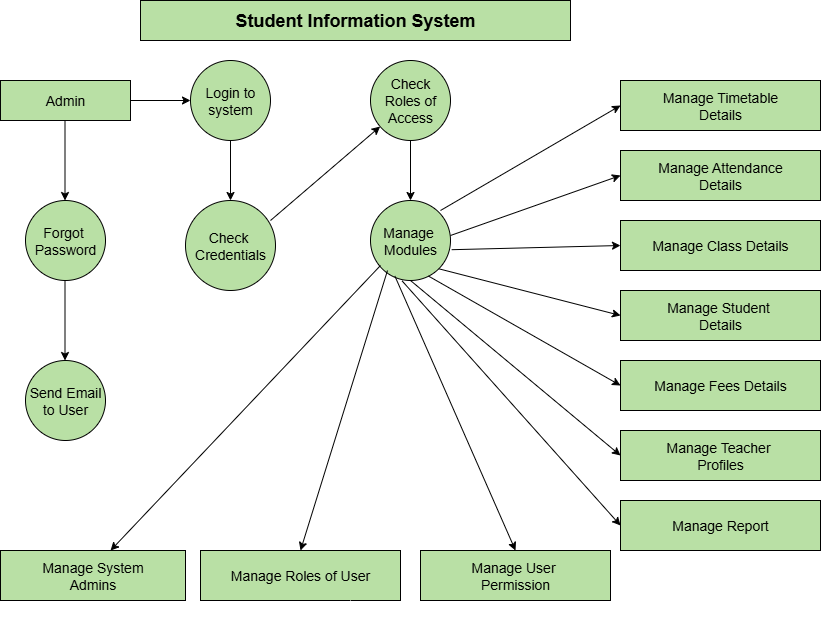

The diagram above was exported from draw.io. Its source (the exported page's mxGraphModel, read from the mxfile embedded in the PNG):
<mxGraphModel dx="1034" dy="604" grid="1" gridSize="10" guides="1" tooltips="1" connect="1" arrows="1" fold="1" page="1" pageScale="1" pageWidth="850" pageHeight="1100" background="light-dark(#FFFFFF,#FFFFFF)" math="0" shadow="0">
  <root>
    <mxCell id="0" />
    <mxCell id="1" parent="0" />
    <mxCell id="RVi_NVg0WJy2UK71ycoB-1" value="&lt;font style=&quot;font-size: 18px;&quot;&gt;Student Information System&lt;/font&gt;" style="rounded=0;whiteSpace=wrap;html=1;fillColor=light-dark(#FFFFFF,#B9E0A5);fontStyle=1;fontColor=light-dark(#000000,#000000);strokeColor=light-dark(#000000,#030303);" vertex="1" parent="1">
      <mxGeometry x="210" y="40" width="430" height="40" as="geometry" />
    </mxCell>
    <mxCell id="RVi_NVg0WJy2UK71ycoB-2" value="&lt;font style=&quot;color: light-dark(rgb(0, 0, 0), rgb(0, 0, 0));&quot;&gt;Admin&lt;/font&gt;" style="rounded=0;whiteSpace=wrap;html=1;fillColor=light-dark(#FFFFFF,#B9E0A5);fontColor=light-dark(#000000,#B5739D);fontStyle=0;fontSize=14;strokeColor=light-dark(#000000,#030303);" vertex="1" parent="1">
      <mxGeometry x="70" y="120" width="130" height="40" as="geometry" />
    </mxCell>
    <mxCell id="RVi_NVg0WJy2UK71ycoB-3" value="" style="endArrow=classic;html=1;rounded=0;" edge="1" parent="1">
      <mxGeometry width="50" height="50" relative="1" as="geometry">
        <mxPoint x="90" y="330" as="sourcePoint" />
        <mxPoint x="140" y="280" as="targetPoint" />
      </mxGeometry>
    </mxCell>
    <mxCell id="RVi_NVg0WJy2UK71ycoB-4" value="" style="endArrow=classic;html=1;rounded=0;strokeColor=light-dark(#000000,#000000);" edge="1" parent="1">
      <mxGeometry width="50" height="50" relative="1" as="geometry">
        <mxPoint x="200" y="140" as="sourcePoint" />
        <mxPoint x="260" y="140" as="targetPoint" />
      </mxGeometry>
    </mxCell>
    <mxCell id="RVi_NVg0WJy2UK71ycoB-5" value="&lt;font style=&quot;color: light-dark(rgb(0, 0, 0), rgb(0, 0, 0));&quot;&gt;Login to system&lt;/font&gt;" style="ellipse;whiteSpace=wrap;html=1;aspect=fixed;fillColor=light-dark(#FFFFFF,#B9E0A5);fontColor=light-dark(#000000,#B5739D);fontSize=14;strokeColor=light-dark(#000000,#030303);" vertex="1" parent="1">
      <mxGeometry x="260" y="100" width="80" height="80" as="geometry" />
    </mxCell>
    <mxCell id="RVi_NVg0WJy2UK71ycoB-6" value="" style="endArrow=classic;html=1;rounded=0;strokeColor=light-dark(#000000,#030303);" edge="1" parent="1">
      <mxGeometry width="50" height="50" relative="1" as="geometry">
        <mxPoint x="300" y="180" as="sourcePoint" />
        <mxPoint x="300" y="240" as="targetPoint" />
      </mxGeometry>
    </mxCell>
    <mxCell id="RVi_NVg0WJy2UK71ycoB-7" value="&lt;font style=&quot;font-size: 14px;&quot;&gt;Check&amp;nbsp;&lt;/font&gt;&lt;div&gt;&lt;font style=&quot;font-size: 14px;&quot;&gt;Credentials&lt;/font&gt;&lt;/div&gt;" style="ellipse;whiteSpace=wrap;html=1;aspect=fixed;fillColor=light-dark(#FFFFFF,#B9E0A5);strokeColor=light-dark(#000000,#030303);fontColor=light-dark(#000000,#000000);" vertex="1" parent="1">
      <mxGeometry x="255" y="240" width="90" height="90" as="geometry" />
    </mxCell>
    <mxCell id="RVi_NVg0WJy2UK71ycoB-8" value="" style="endArrow=classic;html=1;rounded=0;strokeColor=light-dark(#000000,#000000);" edge="1" parent="1" target="RVi_NVg0WJy2UK71ycoB-10">
      <mxGeometry width="50" height="50" relative="1" as="geometry">
        <mxPoint x="340" y="260" as="sourcePoint" />
        <mxPoint x="480" y="160" as="targetPoint" />
      </mxGeometry>
    </mxCell>
    <mxCell id="RVi_NVg0WJy2UK71ycoB-10" value="Check Roles of Access" style="ellipse;whiteSpace=wrap;html=1;aspect=fixed;fillColor=light-dark(#FFFFFF,#B9E0A5);strokeColor=light-dark(#000000,#000000);fontColor=light-dark(#000000,#000000);fontSize=14;" vertex="1" parent="1">
      <mxGeometry x="440" y="100" width="80" height="80" as="geometry" />
    </mxCell>
    <mxCell id="RVi_NVg0WJy2UK71ycoB-11" value="" style="endArrow=classic;html=1;rounded=0;strokeColor=light-dark(#000000,#000000);" edge="1" parent="1">
      <mxGeometry width="50" height="50" relative="1" as="geometry">
        <mxPoint x="480" y="180" as="sourcePoint" />
        <mxPoint x="480" y="240" as="targetPoint" />
      </mxGeometry>
    </mxCell>
    <mxCell id="RVi_NVg0WJy2UK71ycoB-12" value="Manage&amp;nbsp;&lt;div&gt;Modules&lt;/div&gt;" style="ellipse;whiteSpace=wrap;html=1;aspect=fixed;fillColor=light-dark(#FFFFFF,#B9E0A5);strokeColor=light-dark(#000000,#000000);fontColor=light-dark(#000000,#000000);fontSize=14;" vertex="1" parent="1">
      <mxGeometry x="440" y="240" width="80" height="80" as="geometry" />
    </mxCell>
    <mxCell id="RVi_NVg0WJy2UK71ycoB-13" value="" style="endArrow=classic;html=1;rounded=0;strokeColor=light-dark(#000000,#000000);" edge="1" parent="1">
      <mxGeometry width="50" height="50" relative="1" as="geometry">
        <mxPoint x="134.5" y="160" as="sourcePoint" />
        <mxPoint x="134.5" y="240" as="targetPoint" />
      </mxGeometry>
    </mxCell>
    <mxCell id="RVi_NVg0WJy2UK71ycoB-14" value="Forgot&amp;nbsp;&lt;div&gt;Password&lt;/div&gt;" style="ellipse;whiteSpace=wrap;html=1;aspect=fixed;fillColor=light-dark(#FFFFFF,#B9E0A5);strokeColor=light-dark(#000000,#000000);fontColor=light-dark(#000000,#000000);fontSize=14;" vertex="1" parent="1">
      <mxGeometry x="95" y="240" width="80" height="80" as="geometry" />
    </mxCell>
    <mxCell id="RVi_NVg0WJy2UK71ycoB-15" value="" style="endArrow=classic;html=1;rounded=0;strokeColor=light-dark(#000000,#000000);" edge="1" parent="1">
      <mxGeometry width="50" height="50" relative="1" as="geometry">
        <mxPoint x="134.5" y="320" as="sourcePoint" />
        <mxPoint x="134.5" y="400" as="targetPoint" />
      </mxGeometry>
    </mxCell>
    <mxCell id="RVi_NVg0WJy2UK71ycoB-16" value="Send Email&lt;div&gt;to User&lt;/div&gt;" style="ellipse;whiteSpace=wrap;html=1;aspect=fixed;fillColor=light-dark(#FFFFFF,#B9E0A5);strokeColor=light-dark(#000000,#000000);fontSize=14;fontColor=light-dark(#000000,#000000);" vertex="1" parent="1">
      <mxGeometry x="95" y="400" width="80" height="80" as="geometry" />
    </mxCell>
    <mxCell id="RVi_NVg0WJy2UK71ycoB-17" value="Manage Timetable&lt;div&gt;Details&lt;/div&gt;" style="rounded=0;whiteSpace=wrap;html=1;fillColor=light-dark(#FFFFFF,#B9E0A5);strokeColor=light-dark(#000000,#000000);fontColor=light-dark(#000000,#000000);fontSize=14;" vertex="1" parent="1">
      <mxGeometry x="690" y="120" width="200" height="50" as="geometry" />
    </mxCell>
    <mxCell id="RVi_NVg0WJy2UK71ycoB-18" value="Manage Attendance&lt;div&gt;Details&lt;/div&gt;" style="rounded=0;whiteSpace=wrap;html=1;fillColor=light-dark(#FFFFFF,#B9E0A5);strokeColor=light-dark(#000000,#000000);fontColor=light-dark(#000000,#000000);fontSize=14;" vertex="1" parent="1">
      <mxGeometry x="690" y="190" width="200" height="50" as="geometry" />
    </mxCell>
    <mxCell id="RVi_NVg0WJy2UK71ycoB-19" value="Manage Class Details" style="rounded=0;whiteSpace=wrap;html=1;fillColor=light-dark(#FFFFFF,#B9E0A5);strokeColor=light-dark(#000000,#000000);fontColor=light-dark(#000000,#000000);fontSize=14;" vertex="1" parent="1">
      <mxGeometry x="690" y="260" width="200" height="50" as="geometry" />
    </mxCell>
    <mxCell id="RVi_NVg0WJy2UK71ycoB-20" value="Manage Student&amp;nbsp;&lt;div&gt;Details&lt;/div&gt;" style="rounded=0;whiteSpace=wrap;html=1;fillColor=light-dark(#FFFFFF,#B9E0A5);strokeColor=light-dark(#000000,#000000);fontColor=light-dark(#000000,#000000);fontSize=14;" vertex="1" parent="1">
      <mxGeometry x="690" y="330" width="200" height="50" as="geometry" />
    </mxCell>
    <mxCell id="RVi_NVg0WJy2UK71ycoB-21" value="Manage Fees Details" style="rounded=0;whiteSpace=wrap;html=1;fillColor=light-dark(#FFFFFF,#B9E0A5);strokeColor=light-dark(#000000,#000000);fontColor=light-dark(#000000,#000000);fontSize=14;" vertex="1" parent="1">
      <mxGeometry x="690" y="400" width="200" height="50" as="geometry" />
    </mxCell>
    <mxCell id="RVi_NVg0WJy2UK71ycoB-22" value="Manage Teacher&amp;nbsp;&lt;div&gt;Profiles&lt;/div&gt;" style="rounded=0;whiteSpace=wrap;html=1;fillColor=light-dark(#FFFFFF,#B9E0A5);strokeColor=light-dark(#000000,#000000);fontColor=light-dark(#000000,#000000);fontSize=14;" vertex="1" parent="1">
      <mxGeometry x="690" y="470" width="200" height="50" as="geometry" />
    </mxCell>
    <mxCell id="RVi_NVg0WJy2UK71ycoB-23" value="Manage Report" style="rounded=0;whiteSpace=wrap;html=1;fillColor=light-dark(#FFFFFF,#B9E0A5);strokeColor=light-dark(#000000,#000000);fontColor=light-dark(#000000,#000000);fontSize=14;" vertex="1" parent="1">
      <mxGeometry x="690" y="540" width="200" height="50" as="geometry" />
    </mxCell>
    <mxCell id="RVi_NVg0WJy2UK71ycoB-24" value="" style="endArrow=classic;html=1;rounded=0;strokeColor=light-dark(#000000,#000000);entryX=0;entryY=0.5;entryDx=0;entryDy=0;" edge="1" parent="1" target="RVi_NVg0WJy2UK71ycoB-17">
      <mxGeometry width="50" height="50" relative="1" as="geometry">
        <mxPoint x="510" y="250" as="sourcePoint" />
        <mxPoint x="560" y="200" as="targetPoint" />
      </mxGeometry>
    </mxCell>
    <mxCell id="RVi_NVg0WJy2UK71ycoB-25" value="" style="endArrow=classic;html=1;rounded=0;strokeColor=light-dark(#000000,#000000);entryX=0;entryY=0.5;entryDx=0;entryDy=0;" edge="1" parent="1" target="RVi_NVg0WJy2UK71ycoB-18">
      <mxGeometry width="50" height="50" relative="1" as="geometry">
        <mxPoint x="520" y="275" as="sourcePoint" />
        <mxPoint x="700" y="170" as="targetPoint" />
      </mxGeometry>
    </mxCell>
    <mxCell id="RVi_NVg0WJy2UK71ycoB-26" value="" style="endArrow=classic;html=1;rounded=0;strokeColor=light-dark(#000000,#000000);entryX=0;entryY=0.5;entryDx=0;entryDy=0;exitX=1.015;exitY=0.615;exitDx=0;exitDy=0;exitPerimeter=0;" edge="1" parent="1" source="RVi_NVg0WJy2UK71ycoB-12" target="RVi_NVg0WJy2UK71ycoB-19">
      <mxGeometry width="50" height="50" relative="1" as="geometry">
        <mxPoint x="520" y="295" as="sourcePoint" />
        <mxPoint x="700" y="190" as="targetPoint" />
      </mxGeometry>
    </mxCell>
    <mxCell id="RVi_NVg0WJy2UK71ycoB-27" value="" style="endArrow=classic;html=1;rounded=0;strokeColor=light-dark(#000000,#000000);entryX=0;entryY=0.5;entryDx=0;entryDy=0;exitX=1;exitY=1;exitDx=0;exitDy=0;" edge="1" parent="1" source="RVi_NVg0WJy2UK71ycoB-12" target="RVi_NVg0WJy2UK71ycoB-20">
      <mxGeometry width="50" height="50" relative="1" as="geometry">
        <mxPoint x="540" y="425" as="sourcePoint" />
        <mxPoint x="720" y="320" as="targetPoint" />
      </mxGeometry>
    </mxCell>
    <mxCell id="RVi_NVg0WJy2UK71ycoB-28" value="" style="endArrow=classic;html=1;rounded=0;strokeColor=light-dark(#000000,#000000);entryX=0;entryY=0.5;entryDx=0;entryDy=0;exitX=0.725;exitY=0.945;exitDx=0;exitDy=0;exitPerimeter=0;" edge="1" parent="1" source="RVi_NVg0WJy2UK71ycoB-12" target="RVi_NVg0WJy2UK71ycoB-21">
      <mxGeometry width="50" height="50" relative="1" as="geometry">
        <mxPoint x="440" y="545" as="sourcePoint" />
        <mxPoint x="620" y="440" as="targetPoint" />
      </mxGeometry>
    </mxCell>
    <mxCell id="RVi_NVg0WJy2UK71ycoB-29" value="" style="endArrow=classic;html=1;rounded=0;strokeColor=light-dark(#000000,#000000);entryX=0;entryY=0.5;entryDx=0;entryDy=0;exitX=0.5;exitY=1;exitDx=0;exitDy=0;" edge="1" parent="1" source="RVi_NVg0WJy2UK71ycoB-12" target="RVi_NVg0WJy2UK71ycoB-22">
      <mxGeometry width="50" height="50" relative="1" as="geometry">
        <mxPoint x="540" y="575" as="sourcePoint" />
        <mxPoint x="720" y="470" as="targetPoint" />
      </mxGeometry>
    </mxCell>
    <mxCell id="RVi_NVg0WJy2UK71ycoB-30" value="" style="endArrow=classic;html=1;rounded=0;strokeColor=light-dark(#000000,#000000);entryX=0;entryY=0.5;entryDx=0;entryDy=0;exitX=0.395;exitY=1.005;exitDx=0;exitDy=0;exitPerimeter=0;" edge="1" parent="1" source="RVi_NVg0WJy2UK71ycoB-12" target="RVi_NVg0WJy2UK71ycoB-23">
      <mxGeometry width="50" height="50" relative="1" as="geometry">
        <mxPoint x="463" y="320" as="sourcePoint" />
        <mxPoint x="670" y="400" as="targetPoint" />
      </mxGeometry>
    </mxCell>
    <mxCell id="RVi_NVg0WJy2UK71ycoB-31" value="Manage User&amp;nbsp;&lt;div&gt;Permission&lt;/div&gt;" style="rounded=0;whiteSpace=wrap;html=1;fillColor=light-dark(#FFFFFF,#B9E0A5);strokeColor=light-dark(#000000,#000000);fontColor=light-dark(#000000,#000000);fontSize=14;" vertex="1" parent="1">
      <mxGeometry x="490" y="590" width="190" height="50" as="geometry" />
    </mxCell>
    <mxCell id="RVi_NVg0WJy2UK71ycoB-32" value="" style="endArrow=classic;html=1;rounded=0;strokeColor=light-dark(#000000,#000000);entryX=0.5;entryY=0;entryDx=0;entryDy=0;exitX=0.305;exitY=0.945;exitDx=0;exitDy=0;exitPerimeter=0;" edge="1" parent="1" source="RVi_NVg0WJy2UK71ycoB-12" target="RVi_NVg0WJy2UK71ycoB-31">
      <mxGeometry width="50" height="50" relative="1" as="geometry">
        <mxPoint x="460" y="320" as="sourcePoint" />
        <mxPoint x="630" y="480" as="targetPoint" />
      </mxGeometry>
    </mxCell>
    <mxCell id="RVi_NVg0WJy2UK71ycoB-33" value="" style="endArrow=classic;html=1;rounded=0;strokeColor=light-dark(#000000,#000000);entryX=0.595;entryY=0;entryDx=0;entryDy=0;entryPerimeter=0;" edge="1" parent="1" target="RVi_NVg0WJy2UK71ycoB-36">
      <mxGeometry width="50" height="50" relative="1" as="geometry">
        <mxPoint x="450" y="305" as="sourcePoint" />
        <mxPoint x="630" y="200" as="targetPoint" />
      </mxGeometry>
    </mxCell>
    <mxCell id="RVi_NVg0WJy2UK71ycoB-34" value="" style="endArrow=classic;html=1;rounded=0;strokeColor=light-dark(#000000,#000000);entryX=0.5;entryY=0;entryDx=0;entryDy=0;" edge="1" parent="1" target="RVi_NVg0WJy2UK71ycoB-35">
      <mxGeometry width="50" height="50" relative="1" as="geometry">
        <mxPoint x="457" y="310" as="sourcePoint" />
        <mxPoint x="650" y="210" as="targetPoint" />
      </mxGeometry>
    </mxCell>
    <mxCell id="RVi_NVg0WJy2UK71ycoB-35" value="Manage Roles of User" style="rounded=0;whiteSpace=wrap;html=1;fillColor=light-dark(#FFFFFF,#B9E0A5);strokeColor=light-dark(#000000,#000000);fontColor=light-dark(#000000,#000000);fontSize=14;" vertex="1" parent="1">
      <mxGeometry x="270" y="590" width="200" height="50" as="geometry" />
    </mxCell>
    <mxCell id="RVi_NVg0WJy2UK71ycoB-36" value="Manage System&lt;div&gt;Admins&lt;/div&gt;" style="rounded=0;whiteSpace=wrap;html=1;fillColor=light-dark(#FFFFFF,#B9E0A5);strokeColor=light-dark(#000000,#000000);fontColor=light-dark(#000000,#000000);fontSize=14;" vertex="1" parent="1">
      <mxGeometry x="70" y="590" width="185" height="50" as="geometry" />
    </mxCell>
    <mxCell id="RVi_NVg0WJy2UK71ycoB-37" style="edgeStyle=orthogonalEdgeStyle;rounded=0;orthogonalLoop=1;jettySize=auto;html=1;exitX=0.75;exitY=1;exitDx=0;exitDy=0;" edge="1" parent="1" source="RVi_NVg0WJy2UK71ycoB-35" target="RVi_NVg0WJy2UK71ycoB-35">
      <mxGeometry relative="1" as="geometry" />
    </mxCell>
  </root>
</mxGraphModel>